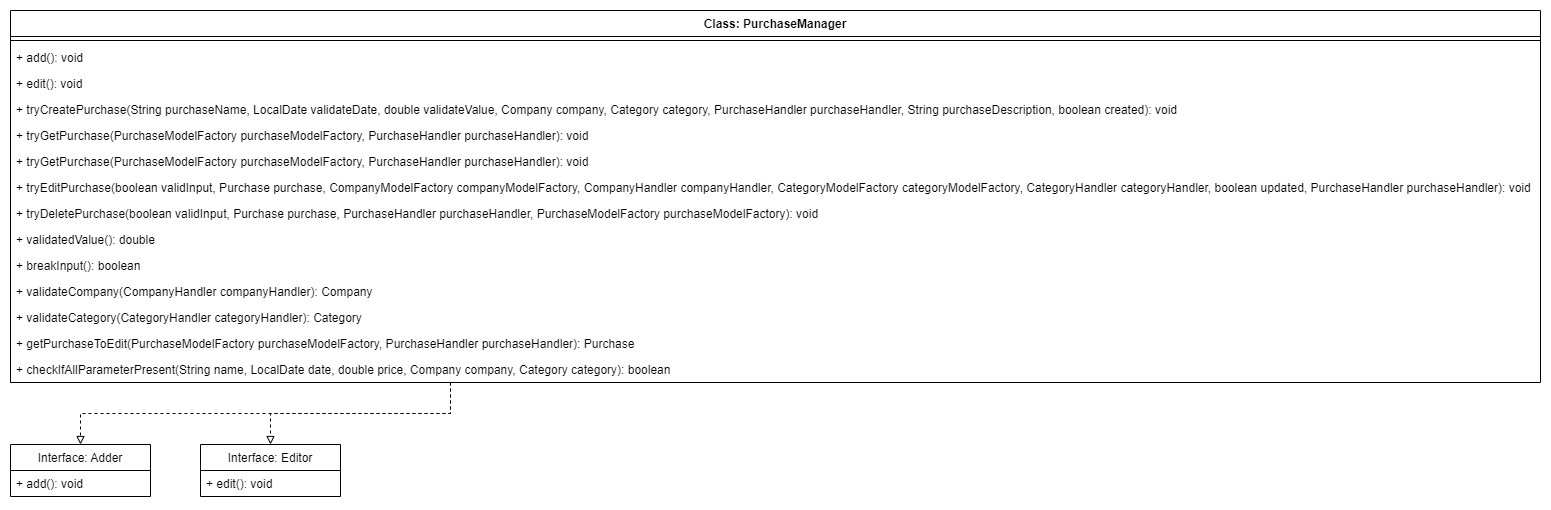

The diagram above was exported from draw.io. Its source (the exported page's mxGraphModel, read from the mxfile embedded in the PNG):
<mxGraphModel dx="1078" dy="669" grid="1" gridSize="10" guides="1" tooltips="1" connect="1" arrows="1" fold="1" page="1" pageScale="1" pageWidth="827" pageHeight="1169" math="0" shadow="0">
  <root>
    <mxCell id="0" />
    <mxCell id="1" parent="0" />
    <mxCell id="kfzXzIp-ArViG16-buFw-7" style="edgeStyle=orthogonalEdgeStyle;rounded=0;orthogonalLoop=1;jettySize=auto;html=1;entryX=0.5;entryY=0;entryDx=0;entryDy=0;dashed=1;endArrow=block;endFill=0;" edge="1" parent="1" source="cNTDTARTjf3eeRbuKwfL-1" target="kfzXzIp-ArViG16-buFw-1">
      <mxGeometry relative="1" as="geometry">
        <Array as="points">
          <mxPoint x="480" y="443" />
          <mxPoint x="110" y="443" />
        </Array>
      </mxGeometry>
    </mxCell>
    <mxCell id="kfzXzIp-ArViG16-buFw-8" style="edgeStyle=orthogonalEdgeStyle;rounded=0;orthogonalLoop=1;jettySize=auto;html=1;entryX=0.5;entryY=0;entryDx=0;entryDy=0;dashed=1;endArrow=block;endFill=0;" edge="1" parent="1" source="cNTDTARTjf3eeRbuKwfL-1" target="kfzXzIp-ArViG16-buFw-5">
      <mxGeometry relative="1" as="geometry">
        <Array as="points">
          <mxPoint x="480" y="443" />
          <mxPoint x="300" y="443" />
        </Array>
      </mxGeometry>
    </mxCell>
    <mxCell id="cNTDTARTjf3eeRbuKwfL-1" value="Class: PurchaseManager" style="swimlane;fontStyle=1;align=center;verticalAlign=top;childLayout=stackLayout;horizontal=1;startSize=26;horizontalStack=0;resizeParent=1;resizeParentMax=0;resizeLast=0;collapsible=1;marginBottom=0;" vertex="1" parent="1">
      <mxGeometry x="40" y="40" width="1530" height="372" as="geometry" />
    </mxCell>
    <mxCell id="cNTDTARTjf3eeRbuKwfL-3" value="" style="line;strokeWidth=1;fillColor=none;align=left;verticalAlign=middle;spacingTop=-1;spacingLeft=3;spacingRight=3;rotatable=0;labelPosition=right;points=[];portConstraint=eastwest;" vertex="1" parent="cNTDTARTjf3eeRbuKwfL-1">
      <mxGeometry y="26" width="1530" height="8" as="geometry" />
    </mxCell>
    <mxCell id="cNTDTARTjf3eeRbuKwfL-4" value="+ add(): void" style="text;strokeColor=none;fillColor=none;align=left;verticalAlign=top;spacingLeft=4;spacingRight=4;overflow=hidden;rotatable=0;points=[[0,0.5],[1,0.5]];portConstraint=eastwest;" vertex="1" parent="cNTDTARTjf3eeRbuKwfL-1">
      <mxGeometry y="34" width="1530" height="26" as="geometry" />
    </mxCell>
    <mxCell id="cNTDTARTjf3eeRbuKwfL-6" value="+ edit(): void" style="text;strokeColor=none;fillColor=none;align=left;verticalAlign=top;spacingLeft=4;spacingRight=4;overflow=hidden;rotatable=0;points=[[0,0.5],[1,0.5]];portConstraint=eastwest;" vertex="1" parent="cNTDTARTjf3eeRbuKwfL-1">
      <mxGeometry y="60" width="1530" height="26" as="geometry" />
    </mxCell>
    <mxCell id="cNTDTARTjf3eeRbuKwfL-5" value="+ tryCreatePurchase(String purchaseName, LocalDate validateDate, double validateValue, Company company, Category category, PurchaseHandler purchaseHandler, String purchaseDescription, boolean created): void" style="text;strokeColor=none;fillColor=none;align=left;verticalAlign=top;spacingLeft=4;spacingRight=4;overflow=hidden;rotatable=0;points=[[0,0.5],[1,0.5]];portConstraint=eastwest;" vertex="1" parent="cNTDTARTjf3eeRbuKwfL-1">
      <mxGeometry y="86" width="1530" height="26" as="geometry" />
    </mxCell>
    <mxCell id="cNTDTARTjf3eeRbuKwfL-7" value="+ tryGetPurchase(PurchaseModelFactory purchaseModelFactory, PurchaseHandler purchaseHandler): void" style="text;strokeColor=none;fillColor=none;align=left;verticalAlign=top;spacingLeft=4;spacingRight=4;overflow=hidden;rotatable=0;points=[[0,0.5],[1,0.5]];portConstraint=eastwest;" vertex="1" parent="cNTDTARTjf3eeRbuKwfL-1">
      <mxGeometry y="112" width="1530" height="26" as="geometry" />
    </mxCell>
    <mxCell id="cNTDTARTjf3eeRbuKwfL-8" value="+ tryGetPurchase(PurchaseModelFactory purchaseModelFactory, PurchaseHandler purchaseHandler): void" style="text;strokeColor=none;fillColor=none;align=left;verticalAlign=top;spacingLeft=4;spacingRight=4;overflow=hidden;rotatable=0;points=[[0,0.5],[1,0.5]];portConstraint=eastwest;" vertex="1" parent="cNTDTARTjf3eeRbuKwfL-1">
      <mxGeometry y="138" width="1530" height="26" as="geometry" />
    </mxCell>
    <mxCell id="cNTDTARTjf3eeRbuKwfL-9" value="+ tryEditPurchase(boolean validInput, Purchase purchase, CompanyModelFactory companyModelFactory, CompanyHandler companyHandler, CategoryModelFactory categoryModelFactory, CategoryHandler categoryHandler, boolean updated, PurchaseHandler purchaseHandler): void" style="text;strokeColor=none;fillColor=none;align=left;verticalAlign=top;spacingLeft=4;spacingRight=4;overflow=hidden;rotatable=0;points=[[0,0.5],[1,0.5]];portConstraint=eastwest;" vertex="1" parent="cNTDTARTjf3eeRbuKwfL-1">
      <mxGeometry y="164" width="1530" height="26" as="geometry" />
    </mxCell>
    <mxCell id="cNTDTARTjf3eeRbuKwfL-10" value="+ tryDeletePurchase(boolean validInput, Purchase purchase, PurchaseHandler purchaseHandler, PurchaseModelFactory purchaseModelFactory): void" style="text;strokeColor=none;fillColor=none;align=left;verticalAlign=top;spacingLeft=4;spacingRight=4;overflow=hidden;rotatable=0;points=[[0,0.5],[1,0.5]];portConstraint=eastwest;" vertex="1" parent="cNTDTARTjf3eeRbuKwfL-1">
      <mxGeometry y="190" width="1530" height="26" as="geometry" />
    </mxCell>
    <mxCell id="cNTDTARTjf3eeRbuKwfL-13" value="+ validatedValue(): double" style="text;strokeColor=none;fillColor=none;align=left;verticalAlign=top;spacingLeft=4;spacingRight=4;overflow=hidden;rotatable=0;points=[[0,0.5],[1,0.5]];portConstraint=eastwest;" vertex="1" parent="cNTDTARTjf3eeRbuKwfL-1">
      <mxGeometry y="216" width="1530" height="26" as="geometry" />
    </mxCell>
    <mxCell id="cNTDTARTjf3eeRbuKwfL-14" value="+ breakInput(): boolean" style="text;strokeColor=none;fillColor=none;align=left;verticalAlign=top;spacingLeft=4;spacingRight=4;overflow=hidden;rotatable=0;points=[[0,0.5],[1,0.5]];portConstraint=eastwest;" vertex="1" parent="cNTDTARTjf3eeRbuKwfL-1">
      <mxGeometry y="242" width="1530" height="26" as="geometry" />
    </mxCell>
    <mxCell id="cNTDTARTjf3eeRbuKwfL-16" value="+ validateCompany(CompanyHandler companyHandler): Company" style="text;strokeColor=none;fillColor=none;align=left;verticalAlign=top;spacingLeft=4;spacingRight=4;overflow=hidden;rotatable=0;points=[[0,0.5],[1,0.5]];portConstraint=eastwest;" vertex="1" parent="cNTDTARTjf3eeRbuKwfL-1">
      <mxGeometry y="268" width="1530" height="26" as="geometry" />
    </mxCell>
    <mxCell id="cNTDTARTjf3eeRbuKwfL-17" value="+ validateCategory(CategoryHandler categoryHandler): Category" style="text;strokeColor=none;fillColor=none;align=left;verticalAlign=top;spacingLeft=4;spacingRight=4;overflow=hidden;rotatable=0;points=[[0,0.5],[1,0.5]];portConstraint=eastwest;" vertex="1" parent="cNTDTARTjf3eeRbuKwfL-1">
      <mxGeometry y="294" width="1530" height="26" as="geometry" />
    </mxCell>
    <mxCell id="cNTDTARTjf3eeRbuKwfL-18" value="+ getPurchaseToEdit(PurchaseModelFactory purchaseModelFactory, PurchaseHandler purchaseHandler): Purchase " style="text;strokeColor=none;fillColor=none;align=left;verticalAlign=top;spacingLeft=4;spacingRight=4;overflow=hidden;rotatable=0;points=[[0,0.5],[1,0.5]];portConstraint=eastwest;" vertex="1" parent="cNTDTARTjf3eeRbuKwfL-1">
      <mxGeometry y="320" width="1530" height="26" as="geometry" />
    </mxCell>
    <mxCell id="cNTDTARTjf3eeRbuKwfL-15" value="+ checkIfAllParameterPresent(String name, LocalDate date, double price, Company company, Category category): boolean" style="text;strokeColor=none;fillColor=none;align=left;verticalAlign=top;spacingLeft=4;spacingRight=4;overflow=hidden;rotatable=0;points=[[0,0.5],[1,0.5]];portConstraint=eastwest;" vertex="1" parent="cNTDTARTjf3eeRbuKwfL-1">
      <mxGeometry y="346" width="1530" height="26" as="geometry" />
    </mxCell>
    <mxCell id="kfzXzIp-ArViG16-buFw-1" value="Interface: Adder" style="swimlane;fontStyle=0;childLayout=stackLayout;horizontal=1;startSize=26;fillColor=none;horizontalStack=0;resizeParent=1;resizeParentMax=0;resizeLast=0;collapsible=1;marginBottom=0;" vertex="1" parent="1">
      <mxGeometry x="40" y="474" width="140" height="52" as="geometry" />
    </mxCell>
    <mxCell id="kfzXzIp-ArViG16-buFw-2" value="+ add(): void" style="text;strokeColor=none;fillColor=none;align=left;verticalAlign=top;spacingLeft=4;spacingRight=4;overflow=hidden;rotatable=0;points=[[0,0.5],[1,0.5]];portConstraint=eastwest;" vertex="1" parent="kfzXzIp-ArViG16-buFw-1">
      <mxGeometry y="26" width="140" height="26" as="geometry" />
    </mxCell>
    <mxCell id="kfzXzIp-ArViG16-buFw-5" value="Interface: Editor" style="swimlane;fontStyle=0;childLayout=stackLayout;horizontal=1;startSize=26;fillColor=none;horizontalStack=0;resizeParent=1;resizeParentMax=0;resizeLast=0;collapsible=1;marginBottom=0;" vertex="1" parent="1">
      <mxGeometry x="230" y="474" width="140" height="52" as="geometry" />
    </mxCell>
    <mxCell id="kfzXzIp-ArViG16-buFw-6" value="+ edit(): void" style="text;strokeColor=none;fillColor=none;align=left;verticalAlign=top;spacingLeft=4;spacingRight=4;overflow=hidden;rotatable=0;points=[[0,0.5],[1,0.5]];portConstraint=eastwest;" vertex="1" parent="kfzXzIp-ArViG16-buFw-5">
      <mxGeometry y="26" width="140" height="26" as="geometry" />
    </mxCell>
  </root>
</mxGraphModel>